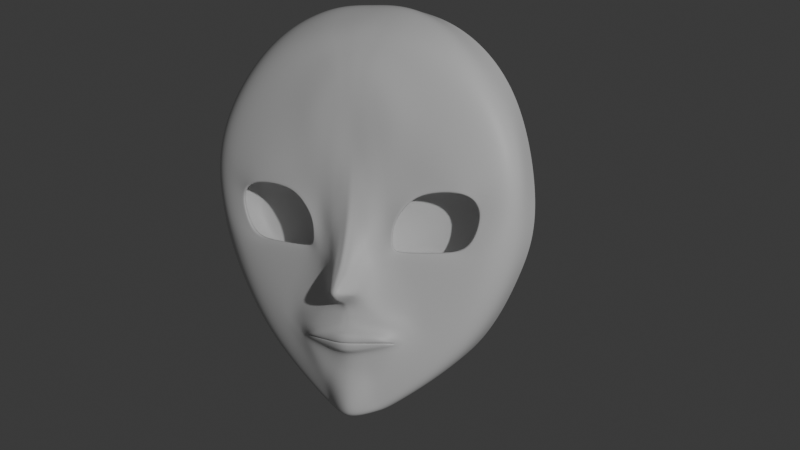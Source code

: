 # Source: Shelly_Face1.blend  (saved by Blender 4.2.66; exported with 4.5.12 LTS)
import bpy
from mathutils import Matrix  # noqa: F401  (used for matrix-valued properties, if any)

bpy.ops.wm.read_factory_settings(use_empty=True)
scene = bpy.context.scene
scene.name = 'Scene'

# ---- collections
col_collection = bpy.data.collections.new('Collection'); scene.collection.children.link(col_collection)

# ---- materials (node trees are filled in below, after node groups)
mat_material = bpy.data.materials.new('Material')
mat_material.alpha_threshold = 0.0
mat_material.roughness = 0.5
mat_material.line_color = (0.0, 0.0, 0.0, 1.0)

# ---- material node trees
mat_material.use_nodes = True; mat_material.node_tree.nodes.clear()
_N = mat_material.node_tree.nodes; _L = mat_material.node_tree.links
n0 = _N.new('ShaderNodeOutputMaterial'); n0.name = 'Material Output'; n0.location = (300, 300)
n1 = _N.new('ShaderNodeBsdfPrincipled'); n1.name = 'Principled BSDF'; n1.location = (10, 300)
n1.inputs[3].default_value = 1.45
_L.new(n1.outputs[0], n0.inputs[0])
n0.is_active_output = True

# ---- world
world_world = bpy.data.worlds.new('World'); scene.world = world_world
world_world.use_nodes = True; world_world.node_tree.nodes.clear()
_N = world_world.node_tree.nodes; _L = world_world.node_tree.links
n0 = _N.new('ShaderNodeOutputWorld'); n0.name = 'World Output'; n0.location = (300, 300)
n1 = _N.new('ShaderNodeBackground'); n1.name = 'Background'; n1.location = (10, 300)
n1.inputs[0].default_value = (0.05088, 0.05088, 0.05088, 1.0)
_L.new(n1.outputs[0], n0.inputs[0])
n0.is_active_output = True
world_world.color = (0.05088, 0.05088, 0.05088)
world_world.sun_shadow_jitter_overblur = 0.0

# ---- cameras
cam_camera = bpy.data.cameras.new('Camera')
cam_camera.clip_end = 100.0
cam_camera.ortho_scale = 7.314

# ---- lights
light_light = bpy.data.lights.new('Light', 'POINT')
light_light.energy = 1000.0
light_light.shadow_soft_size = 0.1

# ---- meshes
me_cube = bpy.data.meshes.new('Cube')
me_cube.from_pydata([(0.0, 1.512, -0.5381), (-0.6352, 1.361, 0.271), (0.0, 1.289, 1.039), (-0.426, 1.39, 0.8774), (-0.4377, 1.358, -0.2813), (0.0, 1.667, -0.01282), (-0.06417, 1.506, 0.1952), (-0.0664, 1.48, 0.4453), (0.0, 1.472, 0.5), (0.0, 1.617, -0.04995), (-0.06962, 1.567, -0.02174), (0.0, 1.518, 0.2308), (-0.04646, 1.607, 0.00144), (-0.05689, 1.542, 0.09082), (0.0, 1.573, 0.09623), (-0.1122, 1.476, 0.5295), (-0.09084, 1.503, -0.04066), (-0.1649, 1.456, 0.2295), (0.0, 1.543, -0.06849), (0.0, 1.484, 0.6833), (-0.3976, 1.434, 0.813), (-0.4061, 1.411, -0.2517), (-0.4764, 1.41, 0.2447), (0.0, 1.568, -0.5236), (0.0, 1.399, 0.9626), (-0.6394, 1.397, 0.5502), (-0.08469, 1.485, 0.3141), (0.0, 1.493, 0.3566), (-0.2001, 1.455, 0.2827), (-0.4754, 1.415, 0.3017), (-0.5975, 1.358, 0.03513), (-0.07834, 1.517, 0.09013), (-0.05967, 1.551, 0.04993), (0.0, 1.611, 0.05145), (-0.1586, 1.461, 0.1346), (-0.434, 1.41, 0.1413), (-0.1358, 1.472, 0.319), (-0.1183, 1.474, 0.2136), (-0.5822, 1.441, 0.4525), (-0.5938, 1.409, 0.2584), (-0.1232, 1.495, 0.1162), (-0.5235, 1.432, 0.08191), (-0.2253, 1.307, 1.016), (-0.04192, 1.475, 0.4856), (-0.04263, 1.611, -0.02264), (-0.03379, 1.509, 0.2181), (-0.01105, 1.658, -0.009726), (-0.03276, 1.562, 0.09491), (-0.1429, 1.453, -0.5018), (-0.04879, 1.529, -0.05502), (-0.06761, 1.482, 0.6281), (-0.214, 1.415, 0.9238), (-0.1146, 1.478, -0.4632), (-0.04193, 1.49, 0.3436), (-0.03379, 1.59, 0.05415), (0.0, 1.472, 0.803), (-0.185, 1.486, 0.6355), (-0.2409, 1.464, -0.1258), (0.0, 1.537, -0.1178), (-0.2218, 1.465, 0.402), (-0.1711, 1.475, 0.1032), (-0.2645, 1.448, 0.3492), (-0.1892, 1.441, 0.1221), (-0.0842, 1.479, 0.7633), (-0.1481, 1.517, -0.139), (-0.2602, 1.458, 0.7426), (-0.3091, 1.448, -0.1993), (0.0, 1.561, -0.4116), (-0.3584, 1.473, 0.4358), (-0.3481, 1.455, 0.09259), (-0.4401, 1.441, 0.3566), (-0.3363, 1.424, 0.1292), (-0.1272, 1.448, 0.8538), (-0.1278, 1.496, -0.3724), (0.0, 1.435, 0.8905), (-0.2137, 1.482, -0.1662), (-0.1206, 1.528, -0.1617), (0.0, 1.545, -0.149), (-0.2355, 1.472, -0.2123), (0.0, 1.528, -0.3438), (-0.1582, 1.505, -0.2935), (-0.1734, 1.507, -0.2153), (-0.1476, 1.537, -0.2095), (0.0, 1.585, -0.2098), (-0.1737, 1.505, -0.2182), (0.0, 1.582, -0.2216), (-0.1516, 1.529, -0.2139), (-0.1694, 1.498, -0.2149), (-0.1423, 1.52, -0.2124), (0.0, 1.577, -0.1981), (-0.1703, 1.497, -0.2182), (0.0, 1.575, -0.1985), (-0.1449, 1.516, -0.2123), (0.0, 1.264, 1.022), (0.0, 1.279, -0.5055), (-0.438, 1.237, -0.293), (-0.6713, 1.264, 0.2609), (-0.3683, 1.264, 0.9507), (-0.5889, 1.265, 0.7255), (-0.6001, 1.263, 0.03313), (-0.1364, 1.278, -0.4797), (-0.1841, 1.264, 1.008), (-0.1291, 1.14, -0.1343), (0.0, 1.145, -0.09456), (-0.1319, 1.156, -0.2619), (0.0, 1.167, -0.3153), (-0.3201, 1.314, -0.311), (0.0, 1.359, -0.4258), (0.0, 1.322, -0.01833), (-0.3035, 1.291, -0.07331), (-0.2114, 1.42, -0.2676), (0.0, 1.492, -0.3261), (-0.1984, 1.423, -0.1563), (0.0, 1.46, -0.09463), (0.0, 1.562, -0.1722), (-0.1685, 1.505, -0.2486), (0.0, 1.542, -0.2699), (-0.1338, 1.542, -0.1827), (-0.2134, 1.482, -0.2238), (-0.1988, 1.494, -0.1998), (0.0, 1.579, -0.2167), (-0.172, 1.502, -0.2169), (-0.1737, 1.501, -0.2164), (-0.1483, 1.529, -0.2125), (-0.1493, 1.527, -0.2114), (0.0, 1.577, -0.2171), (0.0, 1.537, -0.2285), (-0.1348, 1.505, -0.1954), (-0.1399, 1.5, -0.2212), (0.0, 1.526, -0.1635), (0.0, 1.586, -0.1926), (-0.1572, 1.522, -0.2248), (-0.1843, 1.501, -0.2201), (-0.1776, 1.508, -0.2119), (0.0, 1.575, -0.248), (-0.1458, 1.542, -0.2018), (0.0, 1.563, -0.2575), (-0.1378, 1.545, -0.1926), (0.0, 1.581, -0.1786), (-0.1586, 1.513, -0.2339), (-0.1936, 1.495, -0.2217), (-0.1836, 1.504, -0.2075), (-0.1622, 1.476, 0.2285), (-0.197, 1.475, 0.2854), (-0.4846, 1.435, 0.3133), (-0.4861, 1.429, 0.2466), (-0.1559, 1.482, 0.1333), (-0.4434, 1.432, 0.1381), (-0.1876, 1.463, 0.1208), (-0.2604, 1.468, 0.3523), (-0.3378, 1.445, 0.1276), (-0.4367, 1.462, 0.3669), (-0.1935, 1.476, 0.2907), (-0.4919, 1.429, 0.2486), (-0.4476, 1.432, 0.1298), (-0.1869, 1.463, 0.12), (-0.2571, 1.469, 0.3602), (-0.3384, 1.446, 0.1243), (-0.4345, 1.463, 0.3724), (-0.1602, 1.476, 0.2279), (-0.4898, 1.435, 0.3206), (-0.1545, 1.483, 0.1326), (-0.09861, 1.302, 1.035), (-0.01721, 1.473, 0.4948), (-0.01413, 1.514, 0.2256), (-0.01349, 1.568, 0.09294), (-0.01041, 1.539, -0.06581), (-0.08157, 1.495, -0.4827), (-0.01847, 1.616, -0.03914), (-0.004771, 1.666, -0.01236), (-0.1045, 1.465, -0.5167), (-0.02959, 1.483, 0.6592), (-0.09363, 1.406, 0.9456), (-0.01823, 1.492, 0.35), (-0.01416, 1.603, 0.05195), (-0.03685, 1.475, 0.7856), (-0.02599, 1.538, -0.1183), (-0.1008, 1.508, -0.3878), (-0.05566, 1.441, 0.8744), (-0.02058, 1.547, -0.148), (-0.06922, 1.518, -0.3218), (-0.06461, 1.564, -0.2097), (-0.06635, 1.559, -0.2182), (-0.06227, 1.552, -0.2043), (-0.06342, 1.549, -0.2046), (-0.09922, 1.278, -0.4926), (-0.08057, 1.264, 1.029), (-0.02346, 1.143, -0.1119), (-0.02469, 1.162, -0.2919), (-0.09972, 1.308, -0.04281), (-0.107, 1.339, -0.3755), (-0.05948, 1.46, -0.3005), (-0.05429, 1.444, -0.1217), (-0.07374, 1.526, -0.2606), (-0.05858, 1.559, -0.1738), (-0.06489, 1.557, -0.2149), (-0.06532, 1.555, -0.2146), (-0.05909, 1.517, -0.1775), (-0.06121, 1.521, -0.2253), (-0.06881, 1.552, -0.2379), (-0.0638, 1.567, -0.1966), (-0.06034, 1.565, -0.1847), (-0.06941, 1.541, -0.2472), (-0.04694, 1.459, 0.2286), (-0.5979, 1.379, 0.2574), (-0.1215, 1.453, 0.3157), (-0.6014, 1.386, 0.3574), (-0.0319, 1.468, 0.0574), (-0.5173, 1.379, 0.07241), (-0.2265, 1.441, 0.4286), (-0.09421, 1.431, 0.03724), (-0.5381, 1.432, 0.4569), (-0.3514, 1.401, 0.05044), (-0.07397, 1.356, 0.2111), (-0.515, 1.287, 0.2339), (-0.1421, 1.36, 0.2982), (-0.5062, 1.295, 0.3233), (-0.05804, 1.361, 0.05069), (-0.4562, 1.288, 0.06831), (-0.2383, 1.349, 0.395), (-0.1247, 1.333, 0.03588), (-0.4478, 1.33, 0.4073), (-0.3126, 1.312, 0.05506), (-0.0947, 1.326, 0.2078), (-0.4784, 1.265, 0.2252), (-0.1511, 1.327, 0.2909), (-0.4766, 1.27, 0.3101), (-0.08215, 1.331, 0.06472), (-0.4234, 1.267, 0.07646), (-0.2376, 1.317, 0.3858), (-0.133, 1.306, 0.0412), (-0.4313, 1.302, 0.3918), (-0.2975, 1.288, 0.06453), (-0.2166, 1.277, 0.1989), (-0.342, 1.259, 0.2054), (-0.2353, 1.277, 0.2545), (-0.3557, 1.257, 0.2648), (-0.2083, 1.282, 0.1295), (-0.3078, 1.267, 0.1338), (-0.2648, 1.274, 0.2951), (-0.2164, 1.276, 0.09672), (-0.3415, 1.268, 0.3001), (-0.273, 1.272, 0.1005), (0.6352, 1.361, 0.271), (0.426, 1.39, 0.8774), (0.4377, 1.358, -0.2813), (0.06417, 1.506, 0.1952), (0.0664, 1.48, 0.4453), (0.06962, 1.567, -0.02174), (0.04646, 1.607, 0.00144), (0.05689, 1.542, 0.09082), (0.1122, 1.476, 0.5295), (0.09084, 1.503, -0.04066), (0.1649, 1.456, 0.2295), (0.3976, 1.434, 0.813), (0.4061, 1.411, -0.2517), (0.4764, 1.41, 0.2447), (0.6394, 1.397, 0.5502), (0.08469, 1.485, 0.3141), (0.2001, 1.455, 0.2827), (0.4754, 1.415, 0.3017), (0.5975, 1.358, 0.03513), (0.07834, 1.517, 0.09013), (0.05967, 1.551, 0.04993), (0.1586, 1.461, 0.1346), (0.434, 1.41, 0.1413), (0.1358, 1.472, 0.319), (0.1183, 1.474, 0.2136), (0.5822, 1.441, 0.4525), (0.5938, 1.409, 0.2584), (0.1232, 1.495, 0.1162), (0.5235, 1.432, 0.08191), (0.2253, 1.307, 1.016), (0.04192, 1.475, 0.4856), (0.04263, 1.611, -0.02264), (0.03379, 1.509, 0.2181), (0.01105, 1.658, -0.009726), (0.03276, 1.562, 0.09491), (0.1429, 1.453, -0.5018), (0.04879, 1.529, -0.05502), (0.06761, 1.482, 0.6281), (0.214, 1.415, 0.9238), (0.1146, 1.478, -0.4632), (0.04193, 1.49, 0.3436), (0.03379, 1.59, 0.05415), (0.185, 1.486, 0.6355), (0.2409, 1.464, -0.1258), (0.2218, 1.465, 0.402), (0.1711, 1.475, 0.1032), (0.2645, 1.448, 0.3492), (0.1892, 1.441, 0.1221), (0.0842, 1.479, 0.7633), (0.1481, 1.517, -0.139), (0.2602, 1.458, 0.7426), (0.3091, 1.448, -0.1993), (0.3584, 1.473, 0.4358), (0.3481, 1.455, 0.09259), (0.4401, 1.441, 0.3566), (0.3363, 1.424, 0.1292), (0.1272, 1.448, 0.8538), (0.1278, 1.496, -0.3724), (0.2137, 1.482, -0.1662), (0.1206, 1.528, -0.1617), (0.2355, 1.472, -0.2123), (0.1582, 1.505, -0.2935), (0.1734, 1.507, -0.2153), (0.1476, 1.537, -0.2095), (0.1737, 1.505, -0.2182), (0.1516, 1.529, -0.2139), (0.1694, 1.498, -0.2149), (0.1423, 1.52, -0.2124), (0.1703, 1.497, -0.2182), (0.1449, 1.516, -0.2123), (0.438, 1.237, -0.293), (0.6713, 1.264, 0.2609), (0.3683, 1.264, 0.9507), (0.5889, 1.265, 0.7255), (0.6001, 1.263, 0.03313), (0.1364, 1.278, -0.4797), (0.1841, 1.264, 1.008), (0.1291, 1.14, -0.1343), (0.1319, 1.156, -0.2619), (0.3201, 1.314, -0.311), (0.3035, 1.291, -0.07331), (0.2114, 1.42, -0.2676), (0.1984, 1.423, -0.1563), (0.1685, 1.505, -0.2486), (0.1338, 1.542, -0.1827), (0.2134, 1.482, -0.2238), (0.1988, 1.494, -0.1998), (0.172, 1.502, -0.2169), (0.1737, 1.501, -0.2164), (0.1483, 1.529, -0.2125), (0.1493, 1.527, -0.2114), (0.1348, 1.505, -0.1954), (0.1399, 1.5, -0.2212), (0.1572, 1.522, -0.2248), (0.1843, 1.501, -0.2201), (0.1776, 1.508, -0.2119), (0.1458, 1.542, -0.2018), (0.1378, 1.545, -0.1926), (0.1586, 1.513, -0.2339), (0.1936, 1.495, -0.2217), (0.1836, 1.504, -0.2075), (0.1622, 1.476, 0.2285), (0.197, 1.475, 0.2854), (0.4846, 1.435, 0.3133), (0.4861, 1.429, 0.2466), (0.1559, 1.482, 0.1333), (0.4434, 1.432, 0.1381), (0.1876, 1.463, 0.1208), (0.2604, 1.468, 0.3523), (0.3378, 1.445, 0.1276), (0.4367, 1.462, 0.3669), (0.1935, 1.476, 0.2907), (0.4919, 1.429, 0.2486), (0.4476, 1.432, 0.1298), (0.1869, 1.463, 0.12), (0.2571, 1.469, 0.3602), (0.3384, 1.446, 0.1243), (0.4345, 1.463, 0.3724), (0.1602, 1.476, 0.2279), (0.4898, 1.435, 0.3206), (0.1545, 1.483, 0.1326), (0.09861, 1.302, 1.035), (0.01721, 1.473, 0.4948), (0.01413, 1.514, 0.2256), (0.01349, 1.568, 0.09294), (0.01041, 1.539, -0.06581), (0.08157, 1.495, -0.4827), (0.01847, 1.616, -0.03914), (0.004771, 1.666, -0.01236), (0.1045, 1.465, -0.5167), (0.02959, 1.483, 0.6592), (0.09363, 1.406, 0.9456), (0.01823, 1.492, 0.35), (0.01416, 1.603, 0.05195), (0.03685, 1.475, 0.7856), (0.02599, 1.538, -0.1183), (0.1008, 1.508, -0.3878), (0.05566, 1.441, 0.8744), (0.02058, 1.547, -0.148), (0.06922, 1.518, -0.3218), (0.06461, 1.564, -0.2097), (0.06635, 1.559, -0.2182), (0.06227, 1.552, -0.2043), (0.06342, 1.549, -0.2046), (0.09922, 1.278, -0.4926), (0.08057, 1.264, 1.029), (0.02346, 1.143, -0.1119), (0.02469, 1.162, -0.2919), (0.09972, 1.308, -0.04281), (0.107, 1.339, -0.3755), (0.05948, 1.46, -0.3005), (0.05429, 1.444, -0.1217), (0.07374, 1.526, -0.2606), (0.05858, 1.559, -0.1738), (0.06489, 1.557, -0.2149), (0.06532, 1.555, -0.2146), (0.05909, 1.517, -0.1775), (0.06121, 1.521, -0.2253), (0.06881, 1.552, -0.2379), (0.0638, 1.567, -0.1966), (0.06034, 1.565, -0.1847), (0.06941, 1.541, -0.2472), (0.04694, 1.459, 0.2286), (0.5979, 1.379, 0.2574), (0.1215, 1.453, 0.3157), (0.6014, 1.386, 0.3574), (0.0319, 1.468, 0.0574), (0.5173, 1.379, 0.07241), (0.2265, 1.441, 0.4286), (0.09421, 1.431, 0.03724), (0.5381, 1.432, 0.4569), (0.3514, 1.401, 0.05044), (0.07397, 1.356, 0.2111), (0.515, 1.287, 0.2339), (0.1421, 1.36, 0.2982), (0.5062, 1.295, 0.3233), (0.05804, 1.361, 0.05069), (0.4562, 1.288, 0.06831), (0.2383, 1.349, 0.395), (0.1247, 1.333, 0.03588), (0.4478, 1.33, 0.4073), (0.3126, 1.312, 0.05506), (0.0947, 1.326, 0.2078), (0.4784, 1.265, 0.2252), (0.1511, 1.327, 0.2909), (0.4766, 1.27, 0.3101), (0.08215, 1.331, 0.06472), (0.4234, 1.267, 0.07646), (0.2376, 1.317, 0.3858), (0.133, 1.306, 0.0412), (0.4313, 1.302, 0.3918), (0.2975, 1.288, 0.06453), (0.2166, 1.277, 0.1989), (0.342, 1.259, 0.2054), (0.2353, 1.277, 0.2545), (0.3557, 1.257, 0.2648), (0.2083, 1.282, 0.1295), (0.3078, 1.267, 0.1338), (0.2648, 1.274, 0.2951), (0.2164, 1.276, 0.09672), (0.3415, 1.268, 0.3001), (0.273, 1.272, 0.1005)], [], [(99, 96, 1, 30), (36, 26, 6, 37), (186, 93, 2, 162), (185, 170, 0, 94), (31, 40, 37, 6), (164, 11, 14, 165), (44, 49, 16, 10), (15, 7, 26, 36), (174, 33, 5, 169), (44, 10, 12, 46), (31, 6, 13, 32), (176, 166, 18, 58), (63, 50, 15, 56), (60, 40, 16, 57), (30, 41, 21, 4), (42, 51, 20, 3), (170, 167, 23, 0), (25, 38, 39, 1), (3, 20, 38, 25), (56, 15, 36, 59), (173, 53, 43, 163), (163, 171, 19, 8), (1, 39, 41, 30), (10, 31, 32, 12), (165, 14, 33, 174), (10, 16, 40, 31), (95, 99, 30, 4), (159, 152, 36, 37), (160, 153, 39, 38), (158, 160, 38, 68), (161, 159, 37, 40), (153, 154, 41, 39), (155, 161, 40, 60), (13, 47, 54, 32), (7, 15, 50, 43), (43, 53, 26, 7), (4, 21, 52, 48), (162, 172, 51, 42), (175, 171, 50, 63), (57, 16, 49, 64), (168, 44, 46, 169), (32, 54, 46, 12), (168, 166, 49, 44), (53, 45, 6, 26), (6, 45, 47, 13), (95, 4, 48, 100), (97, 101, 42, 3), (164, 45, 53, 173), (66, 57, 75, 78), (178, 175, 63, 72), (157, 155, 60, 69), (152, 156, 59, 36), (65, 56, 59, 68), (69, 60, 57, 66), (72, 63, 56, 65), (73, 66, 78, 80), (167, 177, 67, 23), (51, 72, 65, 20), (41, 69, 66, 21), (20, 65, 68, 38), (154, 157, 69, 41), (172, 178, 72, 51), (21, 66, 73, 52), (156, 158, 68, 59), (200, 130, 83, 181), (199, 131, 86, 182), (176, 58, 77, 179), (57, 64, 76, 75), (177, 73, 80, 180), (121, 123, 88, 87), (122, 121, 87, 90), (131, 132, 84, 86), (132, 133, 81, 84), (133, 135, 82, 81), (196, 124, 92, 184), (195, 120, 89, 183), (124, 122, 90, 92), (190, 106, 104, 188), (88, 92, 90, 87), (1, 96, 98, 25), (25, 98, 97, 3), (188, 104, 102, 187), (189, 108, 103, 187), (106, 109, 102, 104), (110, 112, 109, 106), (192, 113, 108, 189), (191, 110, 106, 190), (198, 128, 110, 191), (197, 129, 113, 192), (128, 127, 112, 110), (75, 76, 117, 119), (78, 75, 119, 118), (80, 78, 118, 115), (180, 80, 115, 193), (179, 77, 114, 194), (86, 84, 122, 124), (181, 83, 120, 195), (182, 86, 124, 196), (84, 81, 121, 122), (81, 82, 123, 121), (92, 88, 127, 128), (183, 89, 129, 197), (184, 92, 128, 198), (141, 137, 135, 133), (140, 141, 133, 132), (139, 140, 132, 131), (202, 139, 131, 199), (201, 138, 130, 200), (194, 114, 138, 201), (193, 115, 139, 202), (115, 118, 140, 139), (118, 119, 141, 140), (119, 117, 137, 141), (61, 70, 151, 149), (35, 71, 150, 147), (28, 61, 149, 143), (71, 62, 148, 150), (62, 34, 146, 148), (22, 35, 147, 145), (34, 17, 142, 146), (70, 29, 144, 151), (29, 22, 145, 144), (17, 28, 143, 142), (149, 151, 158, 156), (147, 150, 157, 154), (143, 149, 156, 152), (150, 148, 155, 157), (148, 146, 161, 155), (145, 147, 154, 153), (146, 142, 159, 161), (151, 144, 160, 158), (144, 145, 153, 160), (142, 143, 152, 159), (116, 193, 202, 136), (117, 194, 201, 137), (137, 201, 200, 135), (136, 202, 199, 134), (91, 184, 198, 126), (88, 183, 197, 127), (85, 182, 196, 125), (82, 181, 195, 123), (76, 179, 194, 117), (79, 180, 193, 116), (127, 197, 192, 112), (126, 198, 191, 111), (111, 191, 190, 107), (112, 192, 189, 109), (109, 189, 187, 102), (105, 188, 187, 103), (107, 190, 188, 105), (123, 195, 183, 88), (125, 196, 184, 91), (67, 177, 180, 79), (64, 176, 179, 76), (134, 199, 182, 85), (135, 200, 181, 82), (24, 74, 178, 172), (52, 73, 177, 167), (74, 55, 175, 178), (11, 164, 173, 27), (9, 18, 166, 168), (9, 168, 169, 5), (55, 19, 171, 175), (2, 24, 172, 162), (47, 165, 174, 54), (43, 50, 171, 163), (27, 173, 163, 8), (48, 52, 167, 170), (64, 49, 166, 176), (54, 174, 169, 46), (45, 164, 165, 47), (100, 48, 170, 185), (101, 186, 162, 42), (71, 35, 208, 212), (29, 70, 211, 206), (70, 61, 209, 211), (17, 34, 207, 203), (62, 71, 212, 210), (61, 28, 205, 209), (28, 17, 203, 205), (35, 22, 204, 208), (34, 62, 210, 207), (22, 29, 206, 204), (212, 208, 218, 222), (206, 211, 221, 216), (210, 212, 222, 220), (209, 205, 215, 219), (203, 207, 217, 213), (205, 203, 213, 215), (207, 210, 220, 217), (208, 204, 214, 218), (204, 206, 216, 214), (211, 209, 219, 221), (219, 215, 225, 229), (213, 217, 227, 223), (215, 213, 223, 225), (217, 220, 230, 227), (218, 214, 224, 228), (214, 216, 226, 224), (221, 219, 229, 231), (222, 218, 228, 232), (216, 221, 231, 226), (220, 222, 232, 230), (223, 227, 237, 233), (225, 223, 233, 235), (227, 230, 240, 237), (228, 224, 234, 238), (224, 226, 236, 234), (231, 229, 239, 241), (232, 228, 238, 242), (226, 231, 241, 236), (230, 232, 242, 240), (229, 225, 235, 239), (234, 236, 235, 233), (238, 234, 233, 237), (242, 238, 237, 240), (241, 239, 235, 236), (317, 261, 243, 314), (266, 267, 246, 258), (388, 364, 2, 93), (387, 94, 0, 372), (262, 246, 267, 270), (366, 367, 14, 11), (274, 248, 252, 279), (251, 266, 258, 247), (376, 371, 5, 33), (274, 276, 249, 248), (262, 263, 250, 246), (378, 58, 18, 368), (291, 285, 251, 280), (288, 286, 252, 270), (261, 245, 255, 271), (272, 244, 254, 281), (372, 0, 23, 369), (257, 243, 269, 268), (244, 257, 268, 254), (285, 287, 266, 251), (375, 365, 273, 283), (365, 8, 19, 373), (243, 261, 271, 269), (248, 249, 263, 262), (367, 376, 33, 14), (248, 262, 270, 252), (313, 245, 261, 317), (361, 267, 266, 354), (362, 268, 269, 355), (360, 295, 268, 362), (363, 270, 267, 361), (355, 269, 271, 356), (357, 288, 270, 363), (250, 263, 284, 277), (247, 273, 280, 251), (273, 247, 258, 283), (245, 278, 282, 255), (364, 272, 281, 374), (377, 291, 280, 373), (286, 292, 279, 252), (370, 371, 276, 274), (263, 249, 276, 284), (370, 274, 279, 368), (283, 258, 246, 275), (246, 250, 277, 275), (313, 318, 278, 245), (315, 244, 272, 319), (366, 375, 283, 275), (294, 303, 301, 286), (380, 299, 291, 377), (359, 296, 288, 357), (354, 266, 287, 358), (293, 295, 287, 285), (296, 294, 286, 288), (299, 293, 285, 291), (300, 304, 303, 294), (369, 23, 67, 379), (281, 254, 293, 299), (271, 255, 294, 296), (254, 268, 295, 293), (356, 271, 296, 359), (374, 281, 299, 380), (255, 282, 300, 294), (358, 287, 295, 360), (402, 383, 83, 130), (401, 384, 308, 336), (378, 381, 77, 58), (286, 301, 302, 292), (379, 382, 304, 300), (330, 309, 310, 332), (331, 311, 309, 330), (336, 308, 307, 337), (337, 307, 305, 338), (338, 305, 306, 339), (398, 386, 312, 333), (397, 385, 89, 120), (333, 312, 311, 331), (392, 390, 321, 322), (310, 309, 311, 312), (243, 257, 316, 314), (257, 244, 315, 316), (390, 389, 320, 321), (391, 389, 103, 108), (322, 321, 320, 323), (324, 322, 323, 325), (394, 391, 108, 113), (393, 392, 322, 324), (400, 393, 324, 335), (399, 394, 113, 129), (335, 324, 325, 334), (301, 329, 327, 302), (303, 328, 329, 301), (304, 326, 328, 303), (382, 395, 326, 304), (381, 396, 114, 77), (308, 333, 331, 307), (383, 397, 120, 83), (384, 398, 333, 308), (307, 331, 330, 305), (305, 330, 332, 306), (312, 335, 334, 310), (385, 399, 129, 89), (386, 400, 335, 312), (343, 338, 339, 340), (342, 337, 338, 343), (341, 336, 337, 342), (404, 401, 336, 341), (403, 402, 130, 138), (396, 403, 138, 114), (395, 404, 341, 326), (326, 341, 342, 328), (328, 342, 343, 329), (329, 343, 340, 327), (289, 351, 353, 297), (265, 349, 352, 298), (259, 345, 351, 289), (298, 352, 350, 290), (290, 350, 348, 264), (256, 347, 349, 265), (264, 348, 344, 253), (297, 353, 346, 260), (260, 346, 347, 256), (253, 344, 345, 259), (351, 358, 360, 353), (349, 356, 359, 352), (345, 354, 358, 351), (352, 359, 357, 350), (350, 357, 363, 348), (347, 355, 356, 349), (348, 363, 361, 344), (353, 360, 362, 346), (346, 362, 355, 347), (344, 361, 354, 345), (116, 136, 404, 395), (327, 340, 403, 396), (340, 339, 402, 403), (136, 134, 401, 404), (91, 126, 400, 386), (310, 334, 399, 385), (85, 125, 398, 384), (306, 332, 397, 383), (302, 327, 396, 381), (79, 116, 395, 382), (334, 325, 394, 399), (126, 111, 393, 400), (111, 107, 392, 393), (325, 323, 391, 394), (323, 320, 389, 391), (105, 103, 389, 390), (107, 105, 390, 392), (332, 310, 385, 397), (125, 91, 386, 398), (67, 79, 382, 379), (292, 302, 381, 378), (134, 85, 384, 401), (339, 306, 383, 402), (24, 374, 380, 74), (282, 369, 379, 300), (74, 380, 377, 55), (11, 27, 375, 366), (9, 370, 368, 18), (9, 5, 371, 370), (55, 377, 373, 19), (2, 364, 374, 24), (277, 284, 376, 367), (273, 365, 373, 280), (27, 8, 365, 375), (278, 372, 369, 282), (292, 378, 368, 279), (284, 276, 371, 376), (275, 277, 367, 366), (318, 387, 372, 278), (319, 272, 364, 388), (298, 414, 410, 265), (260, 408, 413, 297), (297, 413, 411, 289), (253, 405, 409, 264), (290, 412, 414, 298), (289, 411, 407, 259), (259, 407, 405, 253), (265, 410, 406, 256), (264, 409, 412, 290), (256, 406, 408, 260), (414, 424, 420, 410), (408, 418, 423, 413), (412, 422, 424, 414), (411, 421, 417, 407), (405, 415, 419, 409), (407, 417, 415, 405), (409, 419, 422, 412), (410, 420, 416, 406), (406, 416, 418, 408), (413, 423, 421, 411), (421, 431, 427, 417), (415, 425, 429, 419), (417, 427, 425, 415), (419, 429, 432, 422), (420, 430, 426, 416), (416, 426, 428, 418), (423, 433, 431, 421), (424, 434, 430, 420), (418, 428, 433, 423), (422, 432, 434, 424), (425, 435, 439, 429), (427, 437, 435, 425), (429, 439, 442, 432), (430, 440, 436, 426), (426, 436, 438, 428), (433, 443, 441, 431), (434, 444, 440, 430), (428, 438, 443, 433), (432, 442, 444, 434), (431, 441, 437, 427), (436, 435, 437, 438), (440, 439, 435, 436), (444, 442, 439, 440), (443, 438, 437, 441)])
_uv = me_cube.uv_layers.new(name='UVMap')
_uv.uv.foreach_set('vector', [0.472, 0.2485, 0.5, 0.2485, 0.5, 0.25, 0.472, 0.25, 0.5112, 0.3427, 0.5102, 0.3481, 0.5, 0.3443, 0.5, 0.3391, 0.6266, 0.3668, 0.6265, 0.378, 0.625, 0.375, 0.625, 0.3637, 0.3881, 0.3347, 0.3891, 0.3332, 0.375, 0.375, 0.3735, 0.378, 0.4836, 0.3461, 0.483, 0.3409, 0.5, 0.3391, 0.5, 0.3443, 0.4874, 0.3694, 0.4846, 0.375, 0.4846, 0.375, 0.4873, 0.3692, 0.4495, 0.3646, 0.4464, 0.3623, 0.4499, 0.3443, 0.4517, 0.3498, 0.5219, 0.3462, 0.52, 0.3518, 0.5102, 0.3481, 0.5112, 0.3427, 0.4743, 0.3698, 0.4722, 0.375, 0.4479, 0.375, 0.4486, 0.3703, 0.4495, 0.3646, 0.4517, 0.3498, 0.4517, 0.3498, 0.4495, 0.3646, 0.4836, 0.3461, 0.5, 0.3443, 0.5, 0.3443, 0.4836, 0.3461, 0.421, 0.3707, 0.4443, 0.3729, 0.4439, 0.375, 0.4197, 0.375, 0.5642, 0.3591, 0.5313, 0.3645, 0.5257, 0.3497, 0.5606, 0.3366, 0.4791, 0.309, 0.483, 0.3409, 0.4499, 0.3443, 0.4384, 0.3112, 0.472, 0.25, 0.4729, 0.2579, 0.4201, 0.2582, 0.4173, 0.25, 0.625, 0.3492, 0.6168, 0.3505, 0.6164, 0.3157, 0.625, 0.3125, 0.3891, 0.3332, 0.3941, 0.3359, 0.381, 0.375, 0.375, 0.375, 0.5286, 0.25, 0.5271, 0.2581, 0.5, 0.2577, 0.5, 0.25, 0.5563, 0.25, 0.5533, 0.2584, 0.5271, 0.2581, 0.5286, 0.25, 0.534, 0.3124, 0.5219, 0.3462, 0.5112, 0.3427, 0.5173, 0.3102, 0.5082, 0.3697, 0.5088, 0.363, 0.5258, 0.3654, 0.5281, 0.3708, 0.5281, 0.3708, 0.5335, 0.3704, 0.5352, 0.375, 0.53, 0.375, 0.5, 0.25, 0.5, 0.2577, 0.4729, 0.2579, 0.472, 0.25, 0.4517, 0.3498, 0.4836, 0.3461, 0.4836, 0.3461, 0.4517, 0.3498, 0.4873, 0.3692, 0.4846, 0.375, 0.4722, 0.375, 0.4743, 0.3698, 0.4517, 0.3498, 0.4499, 0.3443, 0.483, 0.3409, 0.4836, 0.3461, 0.4173, 0.2485, 0.472, 0.2485, 0.472, 0.25, 0.4173, 0.25, 0.5007, 0.3306, 0.5092, 0.3326, 0.5112, 0.3427, 0.5, 0.3391, 0.5215, 0.2671, 0.5006, 0.2669, 0.5, 0.2577, 0.5271, 0.2581, 0.52, 0.2752, 0.5215, 0.2671, 0.5271, 0.2581, 0.5252, 0.2685, 0.4905, 0.3307, 0.5007, 0.3306, 0.5, 0.3391, 0.483, 0.3409, 0.5006, 0.2669, 0.481, 0.2676, 0.4729, 0.2579, 0.5, 0.2577, 0.4868, 0.3064, 0.4905, 0.3307, 0.483, 0.3409, 0.4791, 0.309, 0.5, 0.3443, 0.491, 0.3623, 0.4769, 0.3631, 0.4836, 0.3461, 0.52, 0.3518, 0.5257, 0.3497, 0.5313, 0.3645, 0.5258, 0.3654, 0.5258, 0.3654, 0.5088, 0.363, 0.5102, 0.3481, 0.52, 0.3518, 0.4173, 0.25, 0.4201, 0.2582, 0.3971, 0.3268, 0.3925, 0.3234, 0.625, 0.3637, 0.617, 0.3643, 0.6168, 0.3505, 0.625, 0.3492, 0.5656, 0.3681, 0.5335, 0.3704, 0.5313, 0.3645, 0.5642, 0.3591, 0.4384, 0.3112, 0.4499, 0.3443, 0.4464, 0.3623, 0.4274, 0.3486, 0.4486, 0.3704, 0.4495, 0.3646, 0.4495, 0.3646, 0.4486, 0.3703, 0.4836, 0.3461, 0.4769, 0.3631, 0.4495, 0.3646, 0.4517, 0.3498, 0.4486, 0.3704, 0.4443, 0.3729, 0.4464, 0.3623, 0.4495, 0.3646, 0.5088, 0.363, 0.491, 0.3623, 0.5, 0.3443, 0.5102, 0.3481, 0.5, 0.3443, 0.491, 0.3623, 0.491, 0.3623, 0.5, 0.3443, 0.4173, 0.2485, 0.4173, 0.25, 0.3925, 0.3234, 0.3916, 0.3245, 0.6272, 0.3162, 0.6268, 0.3525, 0.625, 0.3492, 0.625, 0.3125, 0.4874, 0.3694, 0.491, 0.3623, 0.5088, 0.363, 0.5082, 0.3697, 0.4237, 0.2688, 0.4384, 0.3112, 0.4384, 0.3112, 0.4237, 0.2688, 0.6068, 0.365, 0.5656, 0.3681, 0.5642, 0.3591, 0.6063, 0.3522, 0.4822, 0.2753, 0.4868, 0.3064, 0.4791, 0.309, 0.4742, 0.2681, 0.5092, 0.3326, 0.5139, 0.3074, 0.5173, 0.3102, 0.5112, 0.3427, 0.5494, 0.2692, 0.534, 0.3124, 0.5173, 0.3102, 0.5252, 0.2685, 0.4742, 0.2681, 0.4791, 0.309, 0.4384, 0.3112, 0.4237, 0.2688, 0.6063, 0.3522, 0.5642, 0.3591, 0.5606, 0.3366, 0.6052, 0.3199, 0.4032, 0.3311, 0.4237, 0.2688, 0.4237, 0.2688, 0.4032, 0.3311, 0.3941, 0.3359, 0.4004, 0.3395, 0.3887, 0.375, 0.381, 0.375, 0.6168, 0.3505, 0.6063, 0.3522, 0.6052, 0.3199, 0.6164, 0.3157, 0.4729, 0.2579, 0.4742, 0.2681, 0.4237, 0.2688, 0.4201, 0.2582, 0.5533, 0.2584, 0.5494, 0.2692, 0.5252, 0.2685, 0.5271, 0.2581, 0.481, 0.2676, 0.4822, 0.2753, 0.4742, 0.2681, 0.4729, 0.2579, 0.617, 0.3643, 0.6068, 0.365, 0.6063, 0.3522, 0.6168, 0.3505, 0.4201, 0.2582, 0.4237, 0.2688, 0.4032, 0.3311, 0.3971, 0.3268, 0.5139, 0.3074, 0.52, 0.2752, 0.5252, 0.2685, 0.5173, 0.3102, 0.4231, 0.3634, 0.4197, 0.375, 0.4197, 0.375, 0.4231, 0.3635, 0.3951, 0.3558, 0.4032, 0.3311, 0.4032, 0.3311, 0.3951, 0.3558, 0.421, 0.3707, 0.4197, 0.375, 0.4197, 0.375, 0.421, 0.3707, 0.4384, 0.3112, 0.4274, 0.3486, 0.4274, 0.3486, 0.4384, 0.3112, 0.4004, 0.3395, 0.4032, 0.3311, 0.4032, 0.3311, 0.3951, 0.3558, 0.4386, 0.311, 0.4273, 0.349, 0.4274, 0.3486, 0.4384, 0.3112, 0.4238, 0.2683, 0.4386, 0.311, 0.4384, 0.3112, 0.4237, 0.2688, 0.4032, 0.3311, 0.4237, 0.2688, 0.4237, 0.2688, 0.4032, 0.3311, 0.4237, 0.2688, 0.4384, 0.3112, 0.4384, 0.3112, 0.4237, 0.2688, 0.4384, 0.3112, 0.4274, 0.3486, 0.4274, 0.3486, 0.4384, 0.3112, 0.395, 0.356, 0.4031, 0.3315, 0.4032, 0.3311, 0.395, 0.3558, 0.4231, 0.3636, 0.4197, 0.375, 0.4197, 0.375, 0.4231, 0.3635, 0.4031, 0.3315, 0.4238, 0.2683, 0.4237, 0.2688, 0.4032, 0.3311, 0.3951, 0.3558, 0.4032, 0.3311, 0.4032, 0.3311, 0.3951, 0.3558, 0.4274, 0.3486, 0.4032, 0.3311, 0.4237, 0.2688, 0.4384, 0.3112, 0.5, 0.25, 0.5, 0.2485, 0.5286, 0.2485, 0.5286, 0.25, 0.5286, 0.25, 0.5286, 0.2485, 0.5563, 0.2485, 0.5563, 0.25, 0.3951, 0.3558, 0.4032, 0.3311, 0.4274, 0.3486, 0.4231, 0.3635, 0.4231, 0.3635, 0.4197, 0.375, 0.4197, 0.375, 0.4231, 0.3635, 0.4032, 0.3311, 0.4274, 0.3486, 0.4274, 0.3486, 0.4032, 0.3311, 0.4032, 0.3311, 0.4274, 0.3486, 0.4274, 0.3486, 0.4032, 0.3311, 0.4231, 0.3635, 0.4197, 0.375, 0.4197, 0.375, 0.4231, 0.3635, 0.3951, 0.3558, 0.4032, 0.3311, 0.4032, 0.3311, 0.3951, 0.3558, 0.3951, 0.3558, 0.4032, 0.3311, 0.4032, 0.3311, 0.3951, 0.3558, 0.4231, 0.3635, 0.4197, 0.375, 0.4197, 0.375, 0.4231, 0.3635, 0.4032, 0.3311, 0.4274, 0.3486, 0.4274, 0.3486, 0.4032, 0.3311, 0.4384, 0.3112, 0.4274, 0.3486, 0.4274, 0.3486, 0.4384, 0.3112, 0.4237, 0.2688, 0.4384, 0.3112, 0.4384, 0.3112, 0.4237, 0.2688, 0.4032, 0.3311, 0.4237, 0.2688, 0.4237, 0.2688, 0.4032, 0.3311, 0.3951, 0.3558, 0.4032, 0.3311, 0.4032, 0.3311, 0.3951, 0.3558, 0.421, 0.3707, 0.4197, 0.375, 0.4197, 0.375, 0.4231, 0.3635, 0.4032, 0.3311, 0.4237, 0.2688, 0.4238, 0.2683, 0.4031, 0.3315, 0.4231, 0.3635, 0.4197, 0.375, 0.4197, 0.375, 0.4231, 0.3636, 0.3951, 0.3558, 0.4032, 0.3311, 0.4031, 0.3315, 0.395, 0.356, 0.4237, 0.2688, 0.4384, 0.3112, 0.4386, 0.311, 0.4238, 0.2683, 0.4384, 0.3112, 0.4274, 0.3486, 0.4273, 0.349, 0.4386, 0.311, 0.4032, 0.3311, 0.4274, 0.3486, 0.4274, 0.3486, 0.4032, 0.3311, 0.4231, 0.3635, 0.4197, 0.375, 0.4197, 0.375, 0.4231, 0.3635, 0.395, 0.3558, 0.4032, 0.3311, 0.4032, 0.3311, 0.3951, 0.3558, 0.4384, 0.3112, 0.4274, 0.3486, 0.4274, 0.3486, 0.4384, 0.3112, 0.4237, 0.2688, 0.4384, 0.3112, 0.4384, 0.3112, 0.4237, 0.2688, 0.4032, 0.3311, 0.4237, 0.2688, 0.4237, 0.2688, 0.4032, 0.3311, 0.3951, 0.3558, 0.4032, 0.3311, 0.4032, 0.3311, 0.3951, 0.3558, 0.4231, 0.3635, 0.4197, 0.375, 0.4197, 0.375, 0.4231, 0.3634, 0.4231, 0.3635, 0.4197, 0.375, 0.4197, 0.375, 0.4231, 0.3635, 0.3951, 0.3558, 0.4032, 0.3311, 0.4032, 0.3311, 0.3951, 0.3558, 0.4032, 0.3311, 0.4237, 0.2688, 0.4237, 0.2688, 0.4032, 0.3311, 0.4237, 0.2688, 0.4384, 0.3112, 0.4384, 0.3112, 0.4237, 0.2688, 0.4384, 0.3112, 0.4274, 0.3486, 0.4274, 0.3486, 0.4384, 0.3112, 0.5134, 0.3071, 0.5192, 0.2761, 0.5197, 0.2755, 0.5137, 0.3073, 0.4821, 0.2689, 0.4833, 0.2763, 0.4825, 0.2757, 0.4814, 0.268, 0.5089, 0.3313, 0.5134, 0.3071, 0.5137, 0.3073, 0.5091, 0.3322, 0.4833, 0.2763, 0.4879, 0.3061, 0.4872, 0.3063, 0.4825, 0.2757, 0.4879, 0.3061, 0.4915, 0.3293, 0.4908, 0.3302, 0.4872, 0.3063, 0.5007, 0.2681, 0.4821, 0.2689, 0.4814, 0.268, 0.5006, 0.2673, 0.4915, 0.3293, 0.5009, 0.3295, 0.5008, 0.3302, 0.4908, 0.3302, 0.5192, 0.2761, 0.5207, 0.2684, 0.5212, 0.2676, 0.5197, 0.2755, 0.5207, 0.2684, 0.5007, 0.2681, 0.5006, 0.2673, 0.5212, 0.2676, 0.5009, 0.3295, 0.5089, 0.3313, 0.5091, 0.3322, 0.5008, 0.3302, 0.5137, 0.3073, 0.5197, 0.2755, 0.52, 0.2752, 0.5139, 0.3074, 0.4814, 0.268, 0.4825, 0.2757, 0.4822, 0.2753, 0.481, 0.2676, 0.5091, 0.3322, 0.5137, 0.3073, 0.5139, 0.3074, 0.5092, 0.3326, 0.4825, 0.2757, 0.4872, 0.3063, 0.4868, 0.3064, 0.4822, 0.2753, 0.4872, 0.3063, 0.4908, 0.3302, 0.4905, 0.3307, 0.4868, 0.3064, 0.5006, 0.2673, 0.4814, 0.268, 0.481, 0.2676, 0.5006, 0.2669, 0.4908, 0.3302, 0.5008, 0.3302, 0.5007, 0.3306, 0.4905, 0.3307, 0.5197, 0.2755, 0.5212, 0.2676, 0.5215, 0.2671, 0.52, 0.2752, 0.5212, 0.2676, 0.5006, 0.2673, 0.5006, 0.2669, 0.5215, 0.2671, 0.5008, 0.3302, 0.5091, 0.3322, 0.5092, 0.3326, 0.5007, 0.3306, 0.3887, 0.375, 0.3951, 0.3558, 0.3951, 0.3558, 0.3887, 0.375, 0.4274, 0.3486, 0.4231, 0.3635, 0.4231, 0.3635, 0.4274, 0.3486, 0.4274, 0.3486, 0.4231, 0.3635, 0.4231, 0.3634, 0.4274, 0.3486, 0.3887, 0.375, 0.3951, 0.3558, 0.3951, 0.3558, 0.3887, 0.375, 0.3887, 0.375, 0.395, 0.3558, 0.3951, 0.3558, 0.3887, 0.375, 0.4274, 0.3486, 0.4231, 0.3635, 0.4231, 0.3635, 0.4274, 0.3486, 0.3887, 0.375, 0.3951, 0.3558, 0.395, 0.356, 0.3887, 0.375, 0.4274, 0.3486, 0.4231, 0.3635, 0.4231, 0.3636, 0.4273, 0.349, 0.4274, 0.3486, 0.421, 0.3707, 0.4231, 0.3635, 0.4274, 0.3486, 0.3887, 0.375, 0.3951, 0.3558, 0.3951, 0.3558, 0.3887, 0.375, 0.4274, 0.3486, 0.4231, 0.3635, 0.4231, 0.3635, 0.4274, 0.3486, 0.3887, 0.375, 0.3951, 0.3558, 0.3951, 0.3558, 0.3887, 0.375, 0.3887, 0.375, 0.3951, 0.3558, 0.3951, 0.3558, 0.3887, 0.375, 0.4274, 0.3486, 0.4231, 0.3635, 0.4231, 0.3635, 0.4274, 0.3486, 0.4274, 0.3486, 0.4231, 0.3635, 0.4231, 0.3635, 0.4274, 0.3486, 0.3887, 0.375, 0.3951, 0.3558, 0.4231, 0.3635, 0.4197, 0.375, 0.3887, 0.375, 0.3951, 0.3558, 0.3951, 0.3558, 0.3887, 0.375, 0.4273, 0.349, 0.4231, 0.3636, 0.4231, 0.3635, 0.4274, 0.3486, 0.3887, 0.375, 0.395, 0.356, 0.395, 0.3558, 0.3887, 0.375, 0.3887, 0.375, 0.4004, 0.3395, 0.3951, 0.3558, 0.3887, 0.375, 0.4274, 0.3486, 0.421, 0.3707, 0.421, 0.3707, 0.4274, 0.3486, 0.3887, 0.375, 0.3951, 0.3558, 0.3951, 0.3558, 0.3887, 0.375, 0.4274, 0.3486, 0.4231, 0.3634, 0.4231, 0.3635, 0.4274, 0.3486, 0.6172, 0.375, 0.6071, 0.375, 0.6068, 0.365, 0.617, 0.3643, 0.3971, 0.3268, 0.4032, 0.3311, 0.4004, 0.3395, 0.3941, 0.3359, 0.6071, 0.375, 0.5667, 0.375, 0.5656, 0.3681, 0.6068, 0.365, 0.4846, 0.375, 0.4874, 0.3694, 0.5082, 0.3697, 0.5077, 0.375, 0.4479, 0.375, 0.4439, 0.375, 0.4443, 0.3729, 0.4486, 0.3704, 0.4479, 0.375, 0.4486, 0.3704, 0.4486, 0.3703, 0.4479, 0.375, 0.5667, 0.375, 0.5352, 0.375, 0.5335, 0.3704, 0.5656, 0.3681, 0.625, 0.375, 0.6172, 0.375, 0.617, 0.3643, 0.625, 0.3637, 0.491, 0.3623, 0.4873, 0.3692, 0.4743, 0.3698, 0.4769, 0.3631, 0.5258, 0.3654, 0.5313, 0.3645, 0.5335, 0.3704, 0.5281, 0.3708, 0.5077, 0.375, 0.5082, 0.3697, 0.5281, 0.3708, 0.53, 0.375, 0.3925, 0.3234, 0.3971, 0.3268, 0.3941, 0.3359, 0.3891, 0.3332, 0.4274, 0.3486, 0.4464, 0.3623, 0.4443, 0.3729, 0.421, 0.3707, 0.4769, 0.3631, 0.4743, 0.3698, 0.4486, 0.3703, 0.4495, 0.3646, 0.491, 0.3623, 0.4874, 0.3694, 0.4873, 0.3692, 0.491, 0.3623, 0.3916, 0.3245, 0.3925, 0.3234, 0.3891, 0.3332, 0.3881, 0.3347, 0.6268, 0.3525, 0.6266, 0.3668, 0.625, 0.3637, 0.625, 0.3492, 0.4833, 0.2763, 0.4821, 0.2689, 0.4821, 0.2689, 0.4833, 0.2763, 0.5207, 0.2684, 0.5192, 0.2761, 0.5192, 0.2761, 0.5207, 0.2684, 0.5192, 0.2761, 0.5134, 0.3071, 0.5134, 0.3071, 0.5192, 0.2761, 0.5009, 0.3295, 0.4915, 0.3293, 0.4915, 0.3293, 0.5009, 0.3295, 0.4879, 0.3061, 0.4833, 0.2763, 0.4833, 0.2763, 0.4879, 0.3061, 0.5134, 0.3071, 0.5089, 0.3313, 0.5089, 0.3313, 0.5134, 0.3071, 0.5089, 0.3313, 0.5009, 0.3295, 0.5009, 0.3295, 0.5089, 0.3313, 0.4821, 0.2689, 0.5007, 0.2681, 0.5007, 0.2681, 0.4821, 0.2689, 0.4915, 0.3293, 0.4879, 0.3061, 0.4879, 0.3061, 0.4915, 0.3293, 0.5007, 0.2681, 0.5207, 0.2684, 0.5207, 0.2684, 0.5007, 0.2681, 0.4833, 0.2763, 0.4821, 0.2689, 0.4821, 0.2689, 0.4833, 0.2763, 0.5207, 0.2684, 0.5192, 0.2761, 0.5192, 0.2761, 0.5207, 0.2684, 0.4879, 0.3061, 0.4833, 0.2763, 0.4833, 0.2763, 0.4879, 0.3061, 0.5134, 0.3071, 0.5089, 0.3313, 0.5089, 0.3313, 0.5134, 0.3071, 0.5009, 0.3295, 0.4915, 0.3293, 0.4915, 0.3293, 0.5009, 0.3295, 0.5089, 0.3313, 0.5009, 0.3295, 0.5009, 0.3295, 0.5089, 0.3313, 0.4915, 0.3293, 0.4879, 0.3061, 0.4879, 0.3061, 0.4915, 0.3293, 0.4821, 0.2689, 0.5007, 0.2681, 0.5007, 0.2681, 0.4821, 0.2689, 0.5007, 0.2681, 0.5207, 0.2684, 0.5207, 0.2684, 0.5007, 0.2681, 0.5192, 0.2761, 0.5134, 0.3071, 0.5134, 0.3071, 0.5192, 0.2761, 0.5134, 0.3071, 0.5089, 0.3313, 0.5089, 0.3313, 0.5134, 0.3071, 0.5009, 0.3295, 0.4915, 0.3293, 0.4915, 0.3293, 0.5009, 0.3295, 0.5089, 0.3313, 0.5009, 0.3295, 0.5009, 0.3295, 0.5089, 0.3313, 0.4915, 0.3293, 0.4879, 0.3061, 0.4879, 0.3061, 0.4915, 0.3293, 0.4821, 0.2689, 0.5007, 0.2681, 0.5007, 0.2681, 0.4821, 0.2689, 0.5007, 0.2681, 0.5207, 0.2684, 0.5207, 0.2684, 0.5007, 0.2681, 0.5192, 0.2761, 0.5134, 0.3071, 0.5134, 0.3071, 0.5192, 0.2761, 0.4833, 0.2763, 0.4821, 0.2689, 0.4821, 0.2689, 0.4833, 0.2763, 0.5207, 0.2684, 0.5192, 0.2761, 0.5192, 0.2761, 0.5207, 0.2684, 0.4879, 0.3061, 0.4833, 0.2763, 0.4833, 0.2763, 0.4879, 0.3061, 0.5009, 0.3295, 0.4915, 0.3293, 0.4915, 0.3293, 0.5009, 0.3295, 0.5089, 0.3313, 0.5009, 0.3295, 0.5009, 0.3295, 0.5089, 0.3313, 0.4915, 0.3293, 0.4879, 0.3061, 0.4879, 0.3061, 0.4915, 0.3293, 0.4821, 0.2689, 0.5007, 0.2681, 0.5007, 0.2681, 0.4821, 0.2689, 0.5007, 0.2681, 0.5207, 0.2684, 0.5207, 0.2684, 0.5007, 0.2681, 0.5192, 0.2761, 0.5134, 0.3071, 0.5134, 0.3071, 0.5192, 0.2761, 0.4833, 0.2763, 0.4821, 0.2689, 0.4821, 0.2689, 0.4833, 0.2763, 0.5207, 0.2684, 0.5192, 0.2761, 0.5192, 0.2761, 0.5207, 0.2684, 0.4879, 0.3061, 0.4833, 0.2763, 0.4833, 0.2763, 0.4879, 0.3061, 0.5134, 0.3071, 0.5089, 0.3313, 0.5089, 0.3313, 0.5134, 0.3071, 0.5007, 0.2681, 0.5207, 0.2684, 0.5089, 0.3313, 0.5009, 0.3295, 0.4821, 0.2689, 0.5007, 0.2681, 0.5009, 0.3295, 0.4915, 0.3293, 0.4833, 0.2763, 0.4821, 0.2689, 0.4915, 0.3293, 0.4879, 0.3061, 0.5192, 0.2761, 0.5134, 0.3071, 0.5089, 0.3313, 0.5207, 0.2684, 0.472, 0.2485, 0.472, 0.25, 0.5, 0.25, 0.5, 0.2485, 0.5112, 0.3427, 0.5, 0.3391, 0.5, 0.3443, 0.5102, 0.3481, 0.6266, 0.3668, 0.625, 0.3637, 0.625, 0.375, 0.6265, 0.378, 0.3881, 0.3347, 0.3735, 0.378, 0.375, 0.375, 0.3891, 0.3332, 0.4836, 0.3461, 0.5, 0.3443, 0.5, 0.3391, 0.483, 0.3409, 0.4874, 0.3694, 0.4873, 0.3692, 0.4846, 0.375, 0.4846, 0.375, 0.4495, 0.3646, 0.4517, 0.3498, 0.4499, 0.3443, 0.4464, 0.3623, 0.5219, 0.3462, 0.5112, 0.3427, 0.5102, 0.3481, 0.52, 0.3518, 0.4743, 0.3698, 0.4486, 0.3703, 0.4479, 0.375, 0.4722, 0.375, 0.4495, 0.3646, 0.4495, 0.3646, 0.4517, 0.3498, 0.4517, 0.3498, 0.4836, 0.3461, 0.4836, 0.3461, 0.5, 0.3443, 0.5, 0.3443, 0.421, 0.3707, 0.4197, 0.375, 0.4439, 0.375, 0.4443, 0.3729, 0.5642, 0.3591, 0.5606, 0.3366, 0.5257, 0.3497, 0.5313, 0.3645, 0.4791, 0.309, 0.4384, 0.3112, 0.4499, 0.3443, 0.483, 0.3409, 0.472, 0.25, 0.4173, 0.25, 0.4201, 0.2582, 0.4729, 0.2579, 0.625, 0.3492, 0.625, 0.3125, 0.6164, 0.3157, 0.6168, 0.3505, 0.3891, 0.3332, 0.375, 0.375, 0.381, 0.375, 0.3941, 0.3359, 0.5286, 0.25, 0.5, 0.25, 0.5, 0.2577, 0.5271, 0.2581, 0.5563, 0.25, 0.5286, 0.25, 0.5271, 0.2581, 0.5533, 0.2584, 0.534, 0.3124, 0.5173, 0.3102, 0.5112, 0.3427, 0.5219, 0.3462, 0.5082, 0.3697, 0.5281, 0.3708, 0.5258, 0.3654, 0.5088, 0.363, 0.5281, 0.3708, 0.53, 0.375, 0.5352, 0.375, 0.5335, 0.3704, 0.5, 0.25, 0.472, 0.25, 0.4729, 0.2579, 0.5, 0.2577, 0.4517, 0.3498, 0.4517, 0.3498, 0.4836, 0.3461, 0.4836, 0.3461, 0.4873, 0.3692, 0.4743, 0.3698, 0.4722, 0.375, 0.4846, 0.375, 0.4517, 0.3498, 0.4836, 0.3461, 0.483, 0.3409, 0.4499, 0.3443, 0.4173, 0.2485, 0.4173, 0.25, 0.472, 0.25, 0.472, 0.2485, 0.5007, 0.3306, 0.5, 0.3391, 0.5112, 0.3427, 0.5092, 0.3326, 0.5215, 0.2671, 0.5271, 0.2581, 0.5, 0.2577, 0.5006, 0.2669, 0.52, 0.2752, 0.5252, 0.2685, 0.5271, 0.2581, 0.5215, 0.2671, 0.4905, 0.3307, 0.483, 0.3409, 0.5, 0.3391, 0.5007, 0.3306, 0.5006, 0.2669, 0.5, 0.2577, 0.4729, 0.2579, 0.481, 0.2676, 0.4868, 0.3064, 0.4791, 0.309, 0.483, 0.3409, 0.4905, 0.3307, 0.5, 0.3443, 0.4836, 0.3461, 0.4769, 0.3631, 0.491, 0.3623, 0.52, 0.3518, 0.5258, 0.3654, 0.5313, 0.3645, 0.5257, 0.3497, 0.5258, 0.3654, 0.52, 0.3518, 0.5102, 0.3481, 0.5088, 0.363, 0.4173, 0.25, 0.3925, 0.3234, 0.3971, 0.3268, 0.4201, 0.2582, 0.625, 0.3637, 0.625, 0.3492, 0.6168, 0.3505, 0.617, 0.3643, 0.5656, 0.3681, 0.5642, 0.3591, 0.5313, 0.3645, 0.5335, 0.3704, 0.4384, 0.3112, 0.4274, 0.3486, 0.4464, 0.3623, 0.4499, 0.3443, 0.4486, 0.3704, 0.4486, 0.3703, 0.4495, 0.3646, 0.4495, 0.3646, 0.4836, 0.3461, 0.4517, 0.3498, 0.4495, 0.3646, 0.4769, 0.3631, 0.4486, 0.3704, 0.4495, 0.3646, 0.4464, 0.3623, 0.4443, 0.3729, 0.5088, 0.363, 0.5102, 0.3481, 0.5, 0.3443, 0.491, 0.3623, 0.5, 0.3443, 0.5, 0.3443, 0.491, 0.3623, 0.491, 0.3623, 0.4173, 0.2485, 0.3916, 0.3245, 0.3925, 0.3234, 0.4173, 0.25, 0.6272, 0.3162, 0.625, 0.3125, 0.625, 0.3492, 0.6268, 0.3525, 0.4874, 0.3694, 0.5082, 0.3697, 0.5088, 0.363, 0.491, 0.3623, 0.4237, 0.2688, 0.4237, 0.2688, 0.4384, 0.3112, 0.4384, 0.3112, 0.6068, 0.365, 0.6063, 0.3522, 0.5642, 0.3591, 0.5656, 0.3681, 0.4822, 0.2753, 0.4742, 0.2681, 0.4791, 0.309, 0.4868, 0.3064, 0.5092, 0.3326, 0.5112, 0.3427, 0.5173, 0.3102, 0.5139, 0.3074, 0.5494, 0.2692, 0.5252, 0.2685, 0.5173, 0.3102, 0.534, 0.3124, 0.4742, 0.2681, 0.4237, 0.2688, 0.4384, 0.3112, 0.4791, 0.309, 0.6063, 0.3522, 0.6052, 0.3199, 0.5606, 0.3366, 0.5642, 0.3591, 0.4032, 0.3311, 0.4032, 0.3311, 0.4237, 0.2688, 0.4237, 0.2688, 0.3941, 0.3359, 0.381, 0.375, 0.3887, 0.375, 0.4004, 0.3395, 0.6168, 0.3505, 0.6164, 0.3157, 0.6052, 0.3199, 0.6063, 0.3522, 0.4729, 0.2579, 0.4201, 0.2582, 0.4237, 0.2688, 0.4742, 0.2681, 0.5533, 0.2584, 0.5271, 0.2581, 0.5252, 0.2685, 0.5494, 0.2692, 0.481, 0.2676, 0.4729, 0.2579, 0.4742, 0.2681, 0.4822, 0.2753, 0.617, 0.3643, 0.6168, 0.3505, 0.6063, 0.3522, 0.6068, 0.365, 0.4201, 0.2582, 0.3971, 0.3268, 0.4032, 0.3311, 0.4237, 0.2688, 0.5139, 0.3074, 0.5173, 0.3102, 0.5252, 0.2685, 0.52, 0.2752, 0.4231, 0.3634, 0.4231, 0.3635, 0.4197, 0.375, 0.4197, 0.375, 0.3951, 0.3558, 0.3951, 0.3558, 0.4032, 0.3311, 0.4032, 0.3311, 0.421, 0.3707, 0.421, 0.3707, 0.4197, 0.375, 0.4197, 0.375, 0.4384, 0.3112, 0.4384, 0.3112, 0.4274, 0.3486, 0.4274, 0.3486, 0.4004, 0.3395, 0.3951, 0.3558, 0.4032, 0.3311, 0.4032, 0.3311, 0.4386, 0.311, 0.4384, 0.3112, 0.4274, 0.3486, 0.4273, 0.349, 0.4238, 0.2683, 0.4237, 0.2688, 0.4384, 0.3112, 0.4386, 0.311, 0.4032, 0.3311, 0.4032, 0.3311, 0.4237, 0.2688, 0.4237, 0.2688, 0.4237, 0.2688, 0.4237, 0.2688, 0.4384, 0.3112, 0.4384, 0.3112, 0.4384, 0.3112, 0.4384, 0.3112, 0.4274, 0.3486, 0.4274, 0.3486, 0.395, 0.356, 0.395, 0.3558, 0.4032, 0.3311, 0.4031, 0.3315, 0.4231, 0.3636, 0.4231, 0.3635, 0.4197, 0.375, 0.4197, 0.375, 0.4031, 0.3315, 0.4032, 0.3311, 0.4237, 0.2688, 0.4238, 0.2683, 0.3951, 0.3558, 0.3951, 0.3558, 0.4032, 0.3311, 0.4032, 0.3311, 0.4274, 0.3486, 0.4384, 0.3112, 0.4237, 0.2688, 0.4032, 0.3311, 0.5, 0.25, 0.5286, 0.25, 0.5286, 0.2485, 0.5, 0.2485, 0.5286, 0.25, 0.5563, 0.25, 0.5563, 0.2485, 0.5286, 0.2485, 0.3951, 0.3558, 0.4231, 0.3635, 0.4274, 0.3486, 0.4032, 0.3311, 0.4231, 0.3635, 0.4231, 0.3635, 0.4197, 0.375, 0.4197, 0.375, 0.4032, 0.3311, 0.4032, 0.3311, 0.4274, 0.3486, 0.4274, 0.3486, 0.4032, 0.3311, 0.4032, 0.3311, 0.4274, 0.3486, 0.4274, 0.3486, 0.4231, 0.3635, 0.4231, 0.3635, 0.4197, 0.375, 0.4197, 0.375, 0.3951, 0.3558, 0.3951, 0.3558, 0.4032, 0.3311, 0.4032, 0.3311, 0.3951, 0.3558, 0.3951, 0.3558, 0.4032, 0.3311, 0.4032, 0.3311, 0.4231, 0.3635, 0.4231, 0.3635, 0.4197, 0.375, 0.4197, 0.375, 0.4032, 0.3311, 0.4032, 0.3311, 0.4274, 0.3486, 0.4274, 0.3486, 0.4384, 0.3112, 0.4384, 0.3112, 0.4274, 0.3486, 0.4274, 0.3486, 0.4237, 0.2688, 0.4237, 0.2688, 0.4384, 0.3112, 0.4384, 0.3112, 0.4032, 0.3311, 0.4032, 0.3311, 0.4237, 0.2688, 0.4237, 0.2688, 0.3951, 0.3558, 0.3951, 0.3558, 0.4032, 0.3311, 0.4032, 0.3311, 0.421, 0.3707, 0.4231, 0.3635, 0.4197, 0.375, 0.4197, 0.375, 0.4032, 0.3311, 0.4031, 0.3315, 0.4238, 0.2683, 0.4237, 0.2688, 0.4231, 0.3635, 0.4231, 0.3636, 0.4197, 0.375, 0.4197, 0.375, 0.3951, 0.3558, 0.395, 0.356, 0.4031, 0.3315, 0.4032, 0.3311, 0.4237, 0.2688, 0.4238, 0.2683, 0.4386, 0.311, 0.4384, 0.3112, 0.4384, 0.3112, 0.4386, 0.311, 0.4273, 0.349, 0.4274, 0.3486, 0.4032, 0.3311, 0.4032, 0.3311, 0.4274, 0.3486, 0.4274, 0.3486, 0.4231, 0.3635, 0.4231, 0.3635, 0.4197, 0.375, 0.4197, 0.375, 0.395, 0.3558, 0.3951, 0.3558, 0.4032, 0.3311, 0.4032, 0.3311, 0.4384, 0.3112, 0.4384, 0.3112, 0.4274, 0.3486, 0.4274, 0.3486, 0.4237, 0.2688, 0.4237, 0.2688, 0.4384, 0.3112, 0.4384, 0.3112, 0.4032, 0.3311, 0.4032, 0.3311, 0.4237, 0.2688, 0.4237, 0.2688, 0.3951, 0.3558, 0.3951, 0.3558, 0.4032, 0.3311, 0.4032, 0.3311, 0.4231, 0.3635, 0.4231, 0.3634, 0.4197, 0.375, 0.4197, 0.375, 0.4231, 0.3635, 0.4231, 0.3635, 0.4197, 0.375, 0.4197, 0.375, 0.3951, 0.3558, 0.3951, 0.3558, 0.4032, 0.3311, 0.4032, 0.3311, 0.4032, 0.3311, 0.4032, 0.3311, 0.4237, 0.2688, 0.4237, 0.2688, 0.4237, 0.2688, 0.4237, 0.2688, 0.4384, 0.3112, 0.4384, 0.3112, 0.4384, 0.3112, 0.4384, 0.3112, 0.4274, 0.3486, 0.4274, 0.3486, 0.5134, 0.3071, 0.5137, 0.3073, 0.5197, 0.2755, 0.5192, 0.2761, 0.4821, 0.2689, 0.4814, 0.268, 0.4825, 0.2757, 0.4833, 0.2763, 0.5089, 0.3313, 0.5091, 0.3322, 0.5137, 0.3073, 0.5134, 0.3071, 0.4833, 0.2763, 0.4825, 0.2757, 0.4872, 0.3063, 0.4879, 0.3061, 0.4879, 0.3061, 0.4872, 0.3063, 0.4908, 0.3302, 0.4915, 0.3293, 0.5007, 0.2681, 0.5006, 0.2673, 0.4814, 0.268, 0.4821, 0.2689, 0.4915, 0.3293, 0.4908, 0.3302, 0.5008, 0.3302, 0.5009, 0.3295, 0.5192, 0.2761, 0.5197, 0.2755, 0.5212, 0.2676, 0.5207, 0.2684, 0.5207, 0.2684, 0.5212, 0.2676, 0.5006, 0.2673, 0.5007, 0.2681, 0.5009, 0.3295, 0.5008, 0.3302, 0.5091, 0.3322, 0.5089, 0.3313, 0.5137, 0.3073, 0.5139, 0.3074, 0.52, 0.2752, 0.5197, 0.2755, 0.4814, 0.268, 0.481, 0.2676, 0.4822, 0.2753, 0.4825, 0.2757, 0.5091, 0.3322, 0.5092, 0.3326, 0.5139, 0.3074, 0.5137, 0.3073, 0.4825, 0.2757, 0.4822, 0.2753, 0.4868, 0.3064, 0.4872, 0.3063, 0.4872, 0.3063, 0.4868, 0.3064, 0.4905, 0.3307, 0.4908, 0.3302, 0.5006, 0.2673, 0.5006, 0.2669, 0.481, 0.2676, 0.4814, 0.268, 0.4908, 0.3302, 0.4905, 0.3307, 0.5007, 0.3306, 0.5008, 0.3302, 0.5197, 0.2755, 0.52, 0.2752, 0.5215, 0.2671, 0.5212, 0.2676, 0.5212, 0.2676, 0.5215, 0.2671, 0.5006, 0.2669, 0.5006, 0.2673, 0.5008, 0.3302, 0.5007, 0.3306, 0.5092, 0.3326, 0.5091, 0.3322, 0.3887, 0.375, 0.3887, 0.375, 0.3951, 0.3558, 0.3951, 0.3558, 0.4274, 0.3486, 0.4274, 0.3486, 0.4231, 0.3635, 0.4231, 0.3635, 0.4274, 0.3486, 0.4274, 0.3486, 0.4231, 0.3634, 0.4231, 0.3635, 0.3887, 0.375, 0.3887, 0.375, 0.3951, 0.3558, 0.3951, 0.3558, 0.3887, 0.375, 0.3887, 0.375, 0.3951, 0.3558, 0.395, 0.3558, 0.4274, 0.3486, 0.4274, 0.3486, 0.4231, 0.3635, 0.4231, 0.3635, 0.3887, 0.375, 0.3887, 0.375, 0.395, 0.356, 0.3951, 0.3558, 0.4274, 0.3486, 0.4273, 0.349, 0.4231, 0.3636, 0.4231, 0.3635, 0.4274, 0.3486, 0.4274, 0.3486, 0.4231, 0.3635, 0.421, 0.3707, 0.3887, 0.375, 0.3887, 0.375, 0.3951, 0.3558, 0.3951, 0.3558, 0.4274, 0.3486, 0.4274, 0.3486, 0.4231, 0.3635, 0.4231, 0.3635, 0.3887, 0.375, 0.3887, 0.375, 0.3951, 0.3558, 0.3951, 0.3558, 0.3887, 0.375, 0.3887, 0.375, 0.3951, 0.3558, 0.3951, 0.3558, 0.4274, 0.3486, 0.4274, 0.3486, 0.4231, 0.3635, 0.4231, 0.3635, 0.4274, 0.3486, 0.4274, 0.3486, 0.4231, 0.3635, 0.4231, 0.3635, 0.3887, 0.375, 0.4197, 0.375, 0.4231, 0.3635, 0.3951, 0.3558, 0.3887, 0.375, 0.3887, 0.375, 0.3951, 0.3558, 0.3951, 0.3558, 0.4273, 0.349, 0.4274, 0.3486, 0.4231, 0.3635, 0.4231, 0.3636, 0.3887, 0.375, 0.3887, 0.375, 0.395, 0.3558, 0.395, 0.356, 0.3887, 0.375, 0.3887, 0.375, 0.3951, 0.3558, 0.4004, 0.3395, 0.4274, 0.3486, 0.4274, 0.3486, 0.421, 0.3707, 0.421, 0.3707, 0.3887, 0.375, 0.3887, 0.375, 0.3951, 0.3558, 0.3951, 0.3558, 0.4274, 0.3486, 0.4274, 0.3486, 0.4231, 0.3635, 0.4231, 0.3634, 0.6172, 0.375, 0.617, 0.3643, 0.6068, 0.365, 0.6071, 0.375, 0.3971, 0.3268, 0.3941, 0.3359, 0.4004, 0.3395, 0.4032, 0.3311, 0.6071, 0.375, 0.6068, 0.365, 0.5656, 0.3681, 0.5667, 0.375, 0.4846, 0.375, 0.5077, 0.375, 0.5082, 0.3697, 0.4874, 0.3694, 0.4479, 0.375, 0.4486, 0.3704, 0.4443, 0.3729, 0.4439, 0.375, 0.4479, 0.375, 0.4479, 0.375, 0.4486, 0.3703, 0.4486, 0.3704, 0.5667, 0.375, 0.5656, 0.3681, 0.5335, 0.3704, 0.5352, 0.375, 0.625, 0.375, 0.625, 0.3637, 0.617, 0.3643, 0.6172, 0.375, 0.491, 0.3623, 0.4769, 0.3631, 0.4743, 0.3698, 0.4873, 0.3692, 0.5258, 0.3654, 0.5281, 0.3708, 0.5335, 0.3704, 0.5313, 0.3645, 0.5077, 0.375, 0.53, 0.375, 0.5281, 0.3708, 0.5082, 0.3697, 0.3925, 0.3234, 0.3891, 0.3332, 0.3941, 0.3359, 0.3971, 0.3268, 0.4274, 0.3486, 0.421, 0.3707, 0.4443, 0.3729, 0.4464, 0.3623, 0.4769, 0.3631, 0.4495, 0.3646, 0.4486, 0.3703, 0.4743, 0.3698, 0.491, 0.3623, 0.491, 0.3623, 0.4873, 0.3692, 0.4874, 0.3694, 0.3916, 0.3245, 0.3881, 0.3347, 0.3891, 0.3332, 0.3925, 0.3234, 0.6268, 0.3525, 0.625, 0.3492, 0.625, 0.3637, 0.6266, 0.3668, 0.4833, 0.2763, 0.4833, 0.2763, 0.4821, 0.2689, 0.4821, 0.2689, 0.5207, 0.2684, 0.5207, 0.2684, 0.5192, 0.2761, 0.5192, 0.2761, 0.5192, 0.2761, 0.5192, 0.2761, 0.5134, 0.3071, 0.5134, 0.3071, 0.5009, 0.3295, 0.5009, 0.3295, 0.4915, 0.3293, 0.4915, 0.3293, 0.4879, 0.3061, 0.4879, 0.3061, 0.4833, 0.2763, 0.4833, 0.2763, 0.5134, 0.3071, 0.5134, 0.3071, 0.5089, 0.3313, 0.5089, 0.3313, 0.5089, 0.3313, 0.5089, 0.3313, 0.5009, 0.3295, 0.5009, 0.3295, 0.4821, 0.2689, 0.4821, 0.2689, 0.5007, 0.2681, 0.5007, 0.2681, 0.4915, 0.3293, 0.4915, 0.3293, 0.4879, 0.3061, 0.4879, 0.3061, 0.5007, 0.2681, 0.5007, 0.2681, 0.5207, 0.2684, 0.5207, 0.2684, 0.4833, 0.2763, 0.4833, 0.2763, 0.4821, 0.2689, 0.4821, 0.2689, 0.5207, 0.2684, 0.5207, 0.2684, 0.5192, 0.2761, 0.5192, 0.2761, 0.4879, 0.3061, 0.4879, 0.3061, 0.4833, 0.2763, 0.4833, 0.2763, 0.5134, 0.3071, 0.5134, 0.3071, 0.5089, 0.3313, 0.5089, 0.3313, 0.5009, 0.3295, 0.5009, 0.3295, 0.4915, 0.3293, 0.4915, 0.3293, 0.5089, 0.3313, 0.5089, 0.3313, 0.5009, 0.3295, 0.5009, 0.3295, 0.4915, 0.3293, 0.4915, 0.3293, 0.4879, 0.3061, 0.4879, 0.3061, 0.4821, 0.2689, 0.4821, 0.2689, 0.5007, 0.2681, 0.5007, 0.2681, 0.5007, 0.2681, 0.5007, 0.2681, 0.5207, 0.2684, 0.5207, 0.2684, 0.5192, 0.2761, 0.5192, 0.2761, 0.5134, 0.3071, 0.5134, 0.3071, 0.5134, 0.3071, 0.5134, 0.3071, 0.5089, 0.3313, 0.5089, 0.3313, 0.5009, 0.3295, 0.5009, 0.3295, 0.4915, 0.3293, 0.4915, 0.3293, 0.5089, 0.3313, 0.5089, 0.3313, 0.5009, 0.3295, 0.5009, 0.3295, 0.4915, 0.3293, 0.4915, 0.3293, 0.4879, 0.3061, 0.4879, 0.3061, 0.4821, 0.2689, 0.4821, 0.2689, 0.5007, 0.2681, 0.5007, 0.2681, 0.5007, 0.2681, 0.5007, 0.2681, 0.5207, 0.2684, 0.5207, 0.2684, 0.5192, 0.2761, 0.5192, 0.2761, 0.5134, 0.3071, 0.5134, 0.3071, 0.4833, 0.2763, 0.4833, 0.2763, 0.4821, 0.2689, 0.4821, 0.2689, 0.5207, 0.2684, 0.5207, 0.2684, 0.5192, 0.2761, 0.5192, 0.2761, 0.4879, 0.3061, 0.4879, 0.3061, 0.4833, 0.2763, 0.4833, 0.2763, 0.5009, 0.3295, 0.5009, 0.3295, 0.4915, 0.3293, 0.4915, 0.3293, 0.5089, 0.3313, 0.5089, 0.3313, 0.5009, 0.3295, 0.5009, 0.3295, 0.4915, 0.3293, 0.4915, 0.3293, 0.4879, 0.3061, 0.4879, 0.3061, 0.4821, 0.2689, 0.4821, 0.2689, 0.5007, 0.2681, 0.5007, 0.2681, 0.5007, 0.2681, 0.5007, 0.2681, 0.5207, 0.2684, 0.5207, 0.2684, 0.5192, 0.2761, 0.5192, 0.2761, 0.5134, 0.3071, 0.5134, 0.3071, 0.4833, 0.2763, 0.4833, 0.2763, 0.4821, 0.2689, 0.4821, 0.2689, 0.5207, 0.2684, 0.5207, 0.2684, 0.5192, 0.2761, 0.5192, 0.2761, 0.4879, 0.3061, 0.4879, 0.3061, 0.4833, 0.2763, 0.4833, 0.2763, 0.5134, 0.3071, 0.5134, 0.3071, 0.5089, 0.3313, 0.5089, 0.3313, 0.5007, 0.2681, 0.5009, 0.3295, 0.5089, 0.3313, 0.5207, 0.2684, 0.4821, 0.2689, 0.4915, 0.3293, 0.5009, 0.3295, 0.5007, 0.2681, 0.4833, 0.2763, 0.4879, 0.3061, 0.4915, 0.3293, 0.4821, 0.2689, 0.5192, 0.2761, 0.5207, 0.2684, 0.5089, 0.3313, 0.5134, 0.3071])
me_cube.materials.append(mat_material)
me_cube.use_mirror_vertex_groups = False
me_cube.update()
me_cube_001 = bpy.data.meshes.new('Cube.001')
me_cube_001.from_pydata([(0.0, 1.272, 0.5573)], [], [])
_uv = me_cube_001.uv_layers.new(name='UVMap')
_uv.uv.foreach_set('vector', [])
me_cube_001.materials.append(mat_material)
me_cube_001.use_mirror_x = True
me_cube_001.use_mirror_vertex_groups = False
me_cube_001.update()

# ---- objects
ob_cube = bpy.data.objects.new('Cube', me_cube)
ob_light = bpy.data.objects.new('Light', light_light)
ob_camera = bpy.data.objects.new('Camera', cam_camera)
ob_cube_001 = bpy.data.objects.new('Cube.001', me_cube_001)

# ---- transforms, parenting, visibility, modifiers, constraints
ob_cube.location = (0.0, 0.0, 5.103)
ob_cube.lock_rotations_4d = False
ob_cube.empty_display_type = 'ARROWS'
ob_cube.lineart.crease_threshold = 0.0
_m = ob_cube.modifiers.new('Subdivision', 'SUBSURF')
_m.levels = 5
_m.render_levels = 5
ob_light.location = (-5.26, 6.237, 7.443)
ob_light.rotation_euler = (0.6503, 0.05522, 1.866)
ob_light.lock_rotations_4d = False
ob_light.empty_display_type = 'ARROWS'
ob_light.color = (0.0, 0.0, 0.0, 0.0)
ob_light.lineart.crease_threshold = 0.0
ob_camera.location = (-1.67, 5.224, 6.044)
ob_camera.rotation_euler = (1.396, -1.136e-06, -2.766)
ob_camera.lock_rotations_4d = False
ob_camera.empty_display_type = 'ARROWS'
ob_camera.color = (0.0, 0.0, 0.0, 0.0)
ob_camera.display_type = 'WIRE'
ob_camera.lineart.crease_threshold = 0.0
ob_cube_001.location = (0.0, 0.0, 5.103)
ob_cube_001.lock_rotations_4d = False
ob_cube_001.empty_display_type = 'ARROWS'
ob_cube_001.lineart.crease_threshold = 0.0
ob_cube_001.use_mesh_mirror_x = True
_m = ob_cube_001.modifiers.new('Subdivision', 'SUBSURF')
_m.levels = 0
_m.render_levels = 5
_m = ob_cube_001.modifiers.new('Mirror', 'MIRROR')
_m.use_clip = True

# ---- collection membership
col_collection.objects.link(ob_cube)
col_collection.objects.link(ob_light)
col_collection.objects.link(ob_camera)
col_collection.objects.link(ob_cube_001)

# ---- scene / render settings (as saved in the file)
scene.camera = ob_camera
scene.frame_start = 1; scene.frame_end = 250; scene.frame_set(1)
scene.render.engine = 'BLENDER_EEVEE_NEXT'
bpy.context.view_layer.update()
